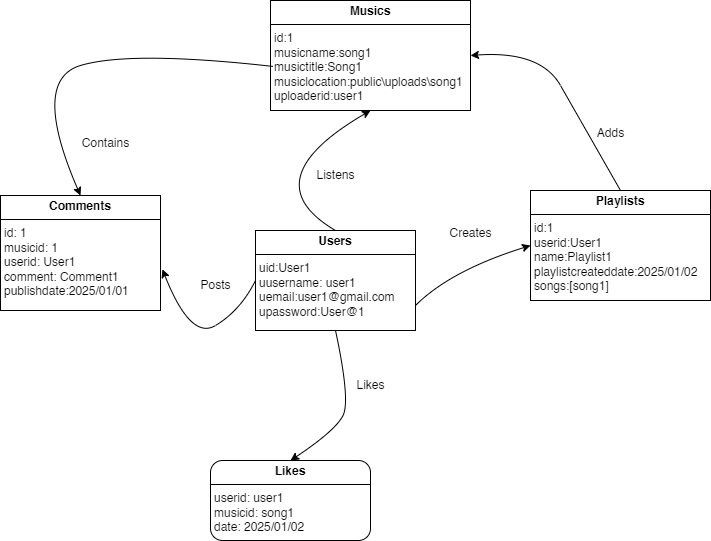

The diagram above was exported from draw.io. Its source (the exported page's mxGraphModel, read from the mxfile embedded in the PNG):
<mxGraphModel dx="880" dy="524" grid="1" gridSize="10" guides="1" tooltips="1" connect="1" arrows="1" fold="1" page="1" pageScale="1" pageWidth="850" pageHeight="1100" math="0" shadow="0">
  <root>
    <mxCell id="0" />
    <mxCell id="1" parent="0" />
    <mxCell id="i2aj9ajN_aRyl4iDUxf8-1" value="&lt;p style=&quot;margin:0px;margin-top:4px;text-align:center;&quot;&gt;&lt;b&gt;Comments&lt;/b&gt;&lt;/p&gt;&lt;hr size=&quot;1&quot; style=&quot;border-style:solid;&quot;&gt;&lt;p style=&quot;margin:0px;margin-left:4px;&quot;&gt;id: 1&lt;/p&gt;&lt;p style=&quot;margin:0px;margin-left:4px;&quot;&gt;musicid: 1&lt;/p&gt;&lt;p style=&quot;margin:0px;margin-left:4px;&quot;&gt;userid: User1&lt;/p&gt;&lt;p style=&quot;margin:0px;margin-left:4px;&quot;&gt;comment: Comment1&lt;/p&gt;&lt;p style=&quot;margin:0px;margin-left:4px;&quot;&gt;publishdate:2025/01/01&lt;/p&gt;" style="verticalAlign=top;align=left;overflow=fill;html=1;whiteSpace=wrap;" parent="1" vertex="1">
      <mxGeometry x="340" y="495" width="160" height="115" as="geometry" />
    </mxCell>
    <mxCell id="i2aj9ajN_aRyl4iDUxf8-2" value="&lt;p style=&quot;margin:0px;margin-top:4px;text-align:center;&quot;&gt;&lt;b&gt;Musics&lt;/b&gt;&lt;/p&gt;&lt;hr size=&quot;1&quot; style=&quot;border-style:solid;&quot;&gt;&lt;p style=&quot;margin:0px;margin-left:4px;&quot;&gt;id:1&lt;br&gt;musicname:song1&lt;/p&gt;&lt;p style=&quot;margin:0px;margin-left:4px;&quot;&gt;musictitle:Song1&lt;/p&gt;&lt;p style=&quot;margin:0px;margin-left:4px;&quot;&gt;musiclocation:public\uploads\song1&lt;/p&gt;&lt;p style=&quot;margin:0px;margin-left:4px;&quot;&gt;uploaderid:user1&lt;/p&gt;&lt;p style=&quot;margin:0px;margin-left:4px;&quot;&gt;&lt;br&gt;&lt;/p&gt;" style="verticalAlign=top;align=left;overflow=fill;html=1;whiteSpace=wrap;" parent="1" vertex="1">
      <mxGeometry x="610" y="300" width="200" height="110" as="geometry" />
    </mxCell>
    <mxCell id="i2aj9ajN_aRyl4iDUxf8-3" value="&lt;p style=&quot;margin:0px;margin-top:4px;text-align:center;&quot;&gt;&lt;b&gt;Playlists&lt;/b&gt;&lt;/p&gt;&lt;hr size=&quot;1&quot; style=&quot;border-style:solid;&quot;&gt;&lt;p style=&quot;margin:0px;margin-left:4px;&quot;&gt;id:1&lt;br&gt;userid:User1&lt;/p&gt;&lt;p style=&quot;margin:0px;margin-left:4px;&quot;&gt;&lt;span style=&quot;background-color: transparent; color: light-dark(rgb(0, 0, 0), rgb(255, 255, 255));&quot;&gt;name:Playlist1&lt;/span&gt;&lt;/p&gt;&lt;p style=&quot;margin:0px;margin-left:4px;&quot;&gt;&lt;span style=&quot;background-color: transparent; color: light-dark(rgb(0, 0, 0), rgb(255, 255, 255));&quot;&gt;playlistcreateddate:2025/01/02&lt;br&gt;&lt;/span&gt;songs:[song1]&lt;/p&gt;&lt;p style=&quot;margin: 0px 0px 0px 4px;&quot;&gt;&lt;br&gt;&lt;/p&gt;" style="verticalAlign=top;align=left;overflow=fill;html=1;whiteSpace=wrap;" parent="1" vertex="1">
      <mxGeometry x="870" y="490" width="180" height="110" as="geometry" />
    </mxCell>
    <mxCell id="i2aj9ajN_aRyl4iDUxf8-4" value="&lt;p style=&quot;margin:0px;margin-top:4px;text-align:center;&quot;&gt;&lt;b&gt;Likes&lt;/b&gt;&lt;/p&gt;&lt;hr size=&quot;1&quot; style=&quot;border-style:solid;&quot;&gt;&lt;p style=&quot;margin:0px;margin-left:4px;&quot;&gt;userid: user1&lt;/p&gt;&lt;p style=&quot;margin:0px;margin-left:4px;&quot;&gt;musicid: song1&lt;/p&gt;&lt;p style=&quot;margin:0px;margin-left:4px;&quot;&gt;date: 2025/01/02&lt;/p&gt;&lt;p style=&quot;margin:0px;margin-left:4px;&quot;&gt;&lt;br&gt;&lt;/p&gt;" style="verticalAlign=top;align=left;overflow=fill;html=1;whiteSpace=wrap;rounded=1;" parent="1" vertex="1">
      <mxGeometry x="550" y="760" width="160" height="80" as="geometry" />
    </mxCell>
    <mxCell id="i2aj9ajN_aRyl4iDUxf8-5" value="&lt;p style=&quot;margin:0px;margin-top:4px;text-align:center;&quot;&gt;&lt;b&gt;Users&lt;/b&gt;&lt;/p&gt;&lt;hr size=&quot;1&quot; style=&quot;border-style:solid;&quot;&gt;&lt;p style=&quot;margin:0px;margin-left:4px;&quot;&gt;uid:User1&lt;br&gt;uusername: user1&lt;/p&gt;&lt;p style=&quot;margin:0px;margin-left:4px;&quot;&gt;uemail:user1@gmail.com&lt;/p&gt;&lt;p style=&quot;margin:0px;margin-left:4px;&quot;&gt;upassword:User@1&lt;/p&gt;" style="verticalAlign=top;align=left;overflow=fill;html=1;whiteSpace=wrap;" parent="1" vertex="1">
      <mxGeometry x="595" y="530" width="160" height="100" as="geometry" />
    </mxCell>
    <mxCell id="i2aj9ajN_aRyl4iDUxf8-6" value="" style="curved=1;endArrow=classic;html=1;rounded=0;entryX=0.5;entryY=0;entryDx=0;entryDy=0;exitX=0.011;exitY=0.599;exitDx=0;exitDy=0;exitPerimeter=0;" parent="1" source="i2aj9ajN_aRyl4iDUxf8-2" target="i2aj9ajN_aRyl4iDUxf8-1" edge="1">
      <mxGeometry width="50" height="50" relative="1" as="geometry">
        <mxPoint x="370" y="430" as="sourcePoint" />
        <mxPoint x="420" y="380" as="targetPoint" />
        <Array as="points">
          <mxPoint x="470" y="350" />
          <mxPoint x="370" y="380" />
        </Array>
      </mxGeometry>
    </mxCell>
    <mxCell id="i2aj9ajN_aRyl4iDUxf8-7" value="" style="curved=1;endArrow=classic;html=1;rounded=0;entryX=0;entryY=0.5;entryDx=0;entryDy=0;exitX=1;exitY=0.75;exitDx=0;exitDy=0;" parent="1" source="i2aj9ajN_aRyl4iDUxf8-5" target="i2aj9ajN_aRyl4iDUxf8-3" edge="1">
      <mxGeometry width="50" height="50" relative="1" as="geometry">
        <mxPoint x="720" y="740" as="sourcePoint" />
        <mxPoint x="770" y="690" as="targetPoint" />
        <Array as="points">
          <mxPoint x="790" y="570" />
        </Array>
      </mxGeometry>
    </mxCell>
    <mxCell id="i2aj9ajN_aRyl4iDUxf8-8" value="" style="curved=1;endArrow=classic;html=1;rounded=0;entryX=0.5;entryY=0;entryDx=0;entryDy=0;exitX=0.5;exitY=1;exitDx=0;exitDy=0;" parent="1" source="i2aj9ajN_aRyl4iDUxf8-5" target="i2aj9ajN_aRyl4iDUxf8-4" edge="1">
      <mxGeometry width="50" height="50" relative="1" as="geometry">
        <mxPoint x="790" y="750" as="sourcePoint" />
        <mxPoint x="840" y="700" as="targetPoint" />
        <Array as="points">
          <mxPoint x="690" y="700" />
          <mxPoint x="675" y="730" />
        </Array>
      </mxGeometry>
    </mxCell>
    <mxCell id="i2aj9ajN_aRyl4iDUxf8-9" value="" style="curved=1;endArrow=classic;html=1;rounded=0;exitX=0.5;exitY=0;exitDx=0;exitDy=0;entryX=0.5;entryY=1;entryDx=0;entryDy=0;" parent="1" source="i2aj9ajN_aRyl4iDUxf8-5" target="i2aj9ajN_aRyl4iDUxf8-2" edge="1">
      <mxGeometry width="50" height="50" relative="1" as="geometry">
        <mxPoint x="740" y="510" as="sourcePoint" />
        <mxPoint x="790" y="460" as="targetPoint" />
        <Array as="points">
          <mxPoint x="590" y="480" />
        </Array>
      </mxGeometry>
    </mxCell>
    <mxCell id="i2aj9ajN_aRyl4iDUxf8-10" value="" style="curved=1;endArrow=classic;html=1;rounded=0;exitX=0.5;exitY=0;exitDx=0;exitDy=0;entryX=1;entryY=0.5;entryDx=0;entryDy=0;" parent="1" source="i2aj9ajN_aRyl4iDUxf8-3" target="i2aj9ajN_aRyl4iDUxf8-2" edge="1">
      <mxGeometry width="50" height="50" relative="1" as="geometry">
        <mxPoint x="880" y="400" as="sourcePoint" />
        <mxPoint x="930" y="350" as="targetPoint" />
        <Array as="points">
          <mxPoint x="920" y="420" />
          <mxPoint x="880" y="350" />
        </Array>
      </mxGeometry>
    </mxCell>
    <mxCell id="i2aj9ajN_aRyl4iDUxf8-11" value="" style="curved=1;endArrow=classic;html=1;rounded=0;exitX=0;exitY=0.5;exitDx=0;exitDy=0;entryX=1.012;entryY=0.642;entryDx=0;entryDy=0;entryPerimeter=0;" parent="1" source="i2aj9ajN_aRyl4iDUxf8-5" target="i2aj9ajN_aRyl4iDUxf8-1" edge="1">
      <mxGeometry width="50" height="50" relative="1" as="geometry">
        <mxPoint x="530" y="690" as="sourcePoint" />
        <mxPoint x="580" y="640" as="targetPoint" />
        <Array as="points">
          <mxPoint x="580" y="610" />
          <mxPoint x="530" y="640" />
        </Array>
      </mxGeometry>
    </mxCell>
    <mxCell id="i2aj9ajN_aRyl4iDUxf8-12" value="Listens" style="text;html=1;align=center;verticalAlign=middle;resizable=0;points=[];autosize=1;strokeColor=none;fillColor=none;" parent="1" vertex="1">
      <mxGeometry x="645" y="460" width="60" height="30" as="geometry" />
    </mxCell>
    <mxCell id="i2aj9ajN_aRyl4iDUxf8-13" value="Posts" style="text;html=1;align=center;verticalAlign=middle;resizable=0;points=[];autosize=1;strokeColor=none;fillColor=none;" parent="1" vertex="1">
      <mxGeometry x="530" y="570" width="50" height="30" as="geometry" />
    </mxCell>
    <mxCell id="i2aj9ajN_aRyl4iDUxf8-14" value="Creates" style="text;html=1;align=center;verticalAlign=middle;resizable=0;points=[];autosize=1;strokeColor=none;fillColor=none;" parent="1" vertex="1">
      <mxGeometry x="775" y="518" width="70" height="30" as="geometry" />
    </mxCell>
    <mxCell id="i2aj9ajN_aRyl4iDUxf8-15" value="Adds" style="text;html=1;align=center;verticalAlign=middle;resizable=0;points=[];autosize=1;strokeColor=none;fillColor=none;" parent="1" vertex="1">
      <mxGeometry x="925" y="418" width="50" height="30" as="geometry" />
    </mxCell>
    <mxCell id="i2aj9ajN_aRyl4iDUxf8-16" value="Contains" style="text;html=1;align=center;verticalAlign=middle;resizable=0;points=[];autosize=1;strokeColor=none;fillColor=none;" parent="1" vertex="1">
      <mxGeometry x="410" y="428" width="70" height="30" as="geometry" />
    </mxCell>
    <mxCell id="i2aj9ajN_aRyl4iDUxf8-17" value="Likes" style="text;html=1;align=center;verticalAlign=middle;resizable=0;points=[];autosize=1;strokeColor=none;fillColor=none;" parent="1" vertex="1">
      <mxGeometry x="685" y="670" width="50" height="30" as="geometry" />
    </mxCell>
  </root>
</mxGraphModel>